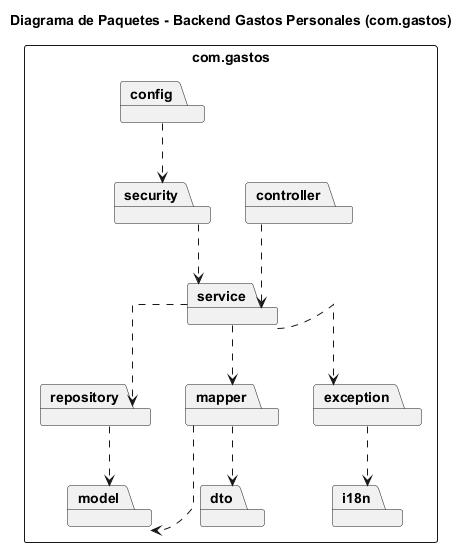

The diagram above was rendered by PlantUML. Its source (embedded in the PNG):
@startuml package-diagram
title Diagrama de Paquetes - Backend Gastos Personales (com.gastos)

skinparam packageStyle rectangle
skinparam linetype ortho
top to bottom direction


package "com.gastos" {
    package "controller" as controller
    package "service" as service
    package "repository" as repository
    package "model" as model
    package "dto" as dto
    package "mapper" as mapper
    package "security" as security
    package "exception" as exception
    package "config" as config
    package "i18n" as i18n
}

' Dependencias entre paquetes (la arquitectura por capas)
controller ..> service
service ..> repository
service ..> mapper
service ..> exception
mapper ..> dto
mapper ..> model
repository ..> model
security ..> service
exception ..> i18n
config ..> security

@enduml